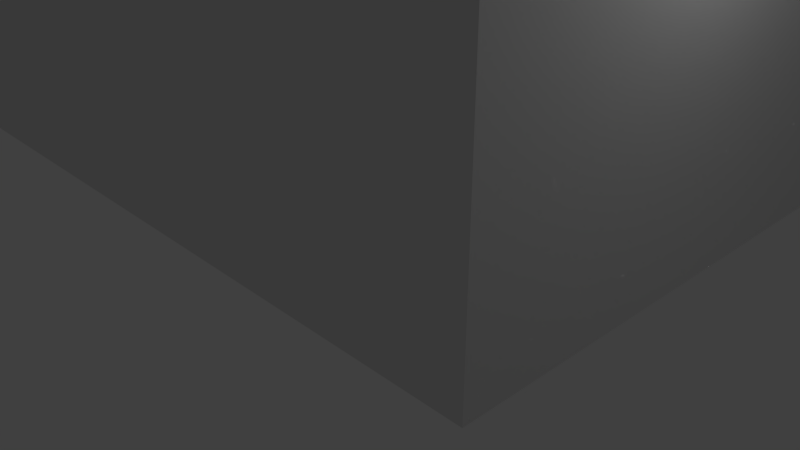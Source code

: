 # Source: Cliff5.blend  (saved by Blender 2.79.0; exported with 4.5.12 LTS)
import bpy
from mathutils import Matrix  # noqa: F401  (used for matrix-valued properties, if any)

bpy.ops.wm.read_factory_settings(use_empty=True)
scene = bpy.context.scene
scene.name = 'Scene'

# ---- collections
col_collection_1 = bpy.data.collections.new('Collection 1'); scene.collection.children.link(col_collection_1)

# ---- world
world_world = bpy.data.worlds.new('World'); scene.world = world_world
world_world.color = (0.05088, 0.05088, 0.05088)
world_world.use_sun_shadow = False
world_world.sun_shadow_jitter_overblur = 0.0
world_world.cycles.sampling_method = 'MANUAL'

# ---- cameras
cam_camera = bpy.data.cameras.new('Camera')
cam_camera.clip_end = 100.0
cam_camera.lens = 35.0
cam_camera.sensor_width = 32.0
cam_camera.sensor_height = 18.0
cam_camera.ortho_scale = 7.314
cam_camera.dof.focus_distance = 0.0
cam_camera.dof.aperture_fstop = 128.0

# ---- lights
light_lamp = bpy.data.lights.new('Lamp', 'POINT')
light_lamp.transmission_factor = 0.0
light_lamp.cutoff_distance = 30.0
light_lamp.energy = 100.0
light_lamp.shadow_buffer_clip_start = 1.001
light_lamp.shadow_soft_size = 0.1
light_lamp.shadow_maximum_resolution = 0.006
light_lamp.use_absolute_resolution = True

# ---- meshes
me_cube_002 = bpy.data.meshes.new('Cube.002')
me_cube_002.from_pydata([(-6.702, -1.0, -1.0), (-6.702, -1.0, 1.0), (-6.702, 1.0, -1.0), (-6.702, 1.0, 1.0), (1.0, -1.0, -1.0), (1.0, -1.0, 1.0), (1.0, 1.0, -1.0), (1.0, 1.0, 1.0)], [], [(0, 1, 3, 2), (2, 3, 7, 6), (6, 7, 5, 4), (4, 5, 1, 0), (2, 6, 4, 0)])
_uv = me_cube_002.uv_layers.new(name='UVMap')
_uv.uv.foreach_set('vector', [1.0, 0.2597, 0.75, 0.2597, 0.75, 1.006e-07, 1.0, 0.0, 0.5, 1.0, 0.25, 1.0, 0.25, 0.0, 0.5, 1.548e-08, 1.0, 0.2597, 1.0, 0.5194, 0.75, 0.5194, 0.75, 0.2597, 0.25, 1.0, 7.451e-08, 1.0, 0.0, 0.0, 0.25, 0.0, 0.75, 0.0, 0.75, 1.0, 0.5, 1.0, 0.5, 0.0])
me_cube_002.use_remesh_preserve_volume = False
me_cube_002.use_remesh_preserve_attributes = False
me_cube_002.use_mirror_vertex_groups = False
me_cube_002.update()
me_cube = bpy.data.meshes.new('Cube')
me_cube.from_pydata([(-1.0, -1.0, 1.0), (-1.0, 1.0, 1.0), (1.0, -1.0, 1.0), (1.0, 1.0, 1.0), (-1.0, -1.0, 1.0), (-1.0, 1.0, 1.0), (1.0, 1.0, 1.0), (1.0, -1.0, 1.0), (-6.702, -1.0, 1.0), (-6.702, 1.0, 1.0), (1.0, 1.0, 1.0), (1.0, -1.0, 1.0), (-6.731, -1.029, 1.066), (-6.731, 1.029, 1.066), (1.029, 1.029, 1.066), (1.029, -1.029, 1.066), (-6.747, -1.045, 1.124), (-6.747, 1.045, 1.124), (1.045, 1.045, 1.124), (1.045, -1.045, 1.124), (-6.747, -1.045, 1.181), (-6.747, 1.045, 1.181), (1.045, 1.045, 1.181), (1.045, -1.045, 1.181), (-6.738, -1.036, 1.239), (-6.738, 1.036, 1.239), (1.036, 1.036, 1.239), (1.036, -1.036, 1.239), (-6.715, -1.014, 1.288), (-6.715, 1.014, 1.288), (1.014, 1.014, 1.288), (1.014, -1.014, 1.288), (-6.696, -0.9949, 1.321), (-6.696, 0.9949, 1.321), (0.9949, 0.9949, 1.321), (0.9949, -0.9949, 1.321)], [], [(2, 3, 6, 7), (5, 4, 8, 9), (1, 0, 4, 5), (0, 2, 7, 4), (3, 1, 5, 6), (8, 11, 15, 12), (4, 7, 11, 8), (6, 5, 9, 10), (7, 6, 10, 11), (15, 14, 18, 19), (10, 9, 13, 14), (11, 10, 14, 15), (9, 8, 12, 13), (16, 19, 23, 20), (13, 12, 16, 17), (12, 15, 19, 16), (14, 13, 17, 18), (22, 21, 25, 26), (18, 17, 21, 22), (19, 18, 22, 23), (17, 16, 20, 21), (27, 26, 30, 31), (23, 22, 26, 27), (21, 20, 24, 25), (20, 23, 27, 24), (28, 31, 35, 32), (25, 24, 28, 29), (24, 27, 31, 28), (26, 25, 29, 30), (34, 33, 32, 35), (30, 29, 33, 34), (31, 30, 34, 35), (29, 28, 32, 33)])
_uv = me_cube.uv_layers.new(name='UVMap')
_uv.uv.foreach_set('vector', [0.0, 0.0, 0.0, 0.0, 0.0, 0.0, 0.0, 0.0, 0.4019, 0.0, 0.8059, 2.295e-08, 0.8059, 0.7317, 0.4019, 0.7317, 0.0, 0.0, 0.0, 0.0, 0.0, 0.0, 0.0, 0.0, 0.0, 0.0, 0.0, 0.0, 0.0, 0.0, 0.0, 0.0, 0.0, 0.0, 0.0, 0.0, 0.0, 0.0, 0.0, 0.0, 0.8706, 0.005788, 0.8706, 0.9942, 0.8577, 0.9979, 0.8577, 0.002055, 0.0, 0.0, 0.0, 0.0, 0.0, 0.0, 0.0, 0.0, 0.0, 0.0, 0.0, 0.0, 0.0, 0.0, 0.0, 0.0, 0.0, 0.0, 0.0, 0.0, 0.0, 0.0, 0.0, 0.0, 0.9871, 0.002055, 0.9871, 0.2662, 0.9757, 0.2683, 0.9757, 0.0, 0.9353, 0.005788, 0.9353, 0.9942, 0.9224, 0.9979, 0.9224, 0.002055, 1.0, 0.005788, 1.0, 0.2625, 0.9871, 0.2662, 0.9871, 0.002055, 0.9353, 0.5307, 0.9353, 0.274, 0.9482, 0.2703, 0.9482, 0.5345, 0.8463, 0.0, 0.8463, 1.0, 0.8347, 1.0, 0.8347, 0.0, 0.9482, 0.5345, 0.9482, 0.2703, 0.9596, 0.2683, 0.9596, 0.5365, 0.8577, 0.002055, 0.8577, 0.9979, 0.8463, 1.0, 0.8463, 0.0, 0.9224, 0.002055, 0.9224, 0.9979, 0.911, 1.0, 0.911, 0.0, 0.8994, 0.0, 0.8994, 1.0, 0.8877, 0.9989, 0.8877, 0.001123, 0.911, 0.0, 0.911, 1.0, 0.8994, 1.0, 0.8994, 0.0, 0.9757, 0.0, 0.9757, 0.2683, 0.9641, 0.2683, 0.9641, 0.0, 0.9596, 0.5365, 0.9596, 0.2683, 0.9712, 0.2683, 0.9712, 0.5365, 0.9524, 0.001123, 0.9524, 0.2671, 0.9422, 0.2642, 0.9422, 0.004014, 0.9641, 0.0, 0.9641, 0.2683, 0.9524, 0.2671, 0.9524, 0.001123, 0.9712, 0.5365, 0.9712, 0.2683, 0.9829, 0.2694, 0.9829, 0.5354, 0.8347, 0.0, 0.8347, 1.0, 0.823, 0.9989, 0.823, 0.001123, 0.8127, 0.004014, 0.8127, 0.996, 0.8059, 0.9936, 0.8059, 0.006439, 0.9829, 0.5354, 0.9829, 0.2694, 0.9931, 0.2723, 0.9931, 0.5325, 0.823, 0.001123, 0.823, 0.9989, 0.8127, 0.996, 0.8127, 0.004014, 0.8877, 0.001123, 0.8877, 0.9989, 0.8775, 0.996, 0.8775, 0.004014, 5.056e-07, 0.9871, 0.0, 1.224e-07, 0.4019, 0.0, 0.4019, 0.9871, 0.8775, 0.004014, 0.8775, 0.996, 0.8706, 0.9936, 0.8706, 0.006439, 0.9422, 0.004014, 0.9422, 0.2642, 0.9353, 0.2618, 0.9353, 0.006439, 0.9931, 0.5325, 0.9931, 0.2723, 1.0, 0.2747, 1.0, 0.5301])
me_cube.use_remesh_preserve_volume = False
me_cube.use_remesh_preserve_attributes = False
me_cube.use_mirror_vertex_groups = False
me_cube.update()

# ---- objects
ob_cube_001 = bpy.data.objects.new('Cube.001', me_cube_002)
ob_cube = bpy.data.objects.new('Cube', me_cube)
ob_lamp = bpy.data.objects.new('Lamp', light_lamp)
ob_camera = bpy.data.objects.new('Camera', cam_camera)

# ---- transforms, parenting, visibility, modifiers, constraints
ob_cube_001.location = (-1.651, 1.334, 3.301)
ob_cube_001.scale = (5.262, 3.475, 2.753)
ob_cube_001.lineart.crease_threshold = 0.0
ob_cube.location = (-1.651, 1.334, 3.301)
ob_cube.scale = (5.262, 3.475, 2.753)
ob_cube.lineart.crease_threshold = 0.0
ob_lamp.location = (4.076, 1.005, 5.904)
ob_lamp.rotation_euler = (0.6503, 0.05522, 1.866)
ob_lamp.lock_rotations_4d = False
ob_lamp.empty_display_type = 'ARROWS'
ob_lamp.color = (0.0, 0.0, 0.0, 0.0)
ob_lamp.lineart.crease_threshold = 0.0
ob_camera.location = (7.481, -6.508, 5.344)
ob_camera.rotation_euler = (1.109, 0.0, 0.8149)
ob_camera.lock_rotations_4d = False
ob_camera.empty_display_type = 'ARROWS'
ob_camera.color = (0.0, 0.0, 0.0, 0.0)
ob_camera.display_type = 'WIRE'
ob_camera.lineart.crease_threshold = 0.0

# ---- collection membership
col_collection_1.objects.link(ob_cube_001)
col_collection_1.objects.link(ob_cube)
col_collection_1.objects.link(ob_lamp)
col_collection_1.objects.link(ob_camera)

# ---- scene / render settings (as saved in the file)
scene.camera = ob_camera
scene.frame_start = 1; scene.frame_end = 250; scene.frame_set(1)
scene.render.engine = 'BLENDER_EEVEE_NEXT'
scene.render.resolution_percentage = 50
scene.render.dither_intensity = 0.0
scene.cycles.use_denoising = False
scene.cycles.samples = 128
scene.cycles.sampling_pattern = 'TABULATED_SOBOL'
scene.cycles.use_adaptive_sampling = False
scene.cycles.use_light_tree = False
scene.cycles.blur_glossy = 0.0
scene.cycles.sample_clamp_indirect = 0.0
scene.view_settings.view_transform = 'Standard'
bpy.context.view_layer.update()
